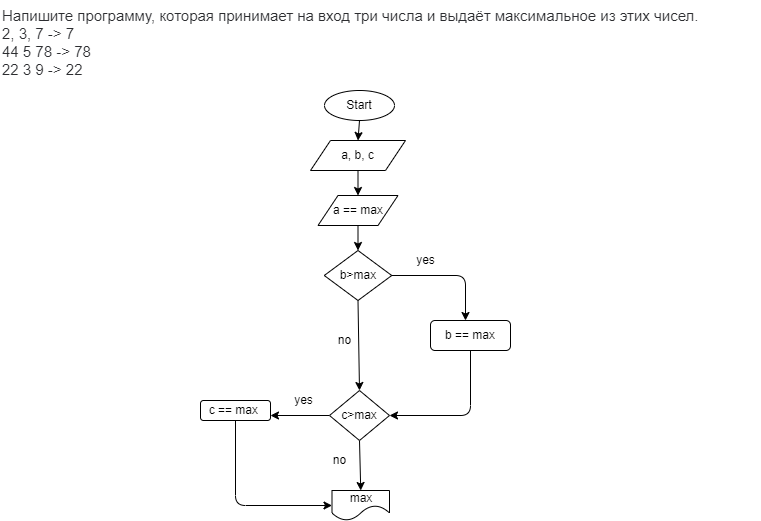

The diagram above was exported from draw.io. Its source (the exported page's mxGraphModel, read from the mxfile embedded in the PNG):
<mxGraphModel dx="961" dy="574" grid="1" gridSize="10" guides="1" tooltips="1" connect="1" arrows="1" fold="1" page="1" pageScale="1" pageWidth="827" pageHeight="1169" math="0" shadow="0">
  <root>
    <mxCell id="0" />
    <mxCell id="1" parent="0" />
    <mxCell id="2" value="&lt;p style=&quot;box-sizing: border-box; margin: 0px; font-weight: 400; color: rgb(44, 45, 48); font-family: roboto, &amp;quot;san francisco&amp;quot;, &amp;quot;helvetica neue&amp;quot;, helvetica, arial; font-size: 15px; font-style: normal; letter-spacing: normal; text-indent: 0px; text-transform: none; word-spacing: 0px; background-color: rgb(255, 255, 255);&quot;&gt;Напишите программу, которая принимает на вход три числа и выдаёт максимальное из этих чисел.&lt;/p&gt;&lt;p style=&quot;box-sizing: border-box; margin: 0px; font-weight: 400; color: rgb(44, 45, 48); font-family: roboto, &amp;quot;san francisco&amp;quot;, &amp;quot;helvetica neue&amp;quot;, helvetica, arial; font-size: 15px; font-style: normal; letter-spacing: normal; text-indent: 0px; text-transform: none; word-spacing: 0px; background-color: rgb(255, 255, 255);&quot;&gt;2, 3, 7 -&amp;gt; 7&lt;br style=&quot;box-sizing: border-box&quot;&gt;44 5 78 -&amp;gt; 78&lt;br style=&quot;box-sizing: border-box&quot;&gt;22 3 9 -&amp;gt; 22&lt;/p&gt;" style="text;whiteSpace=wrap;html=1;" vertex="1" parent="1">
      <mxGeometry x="20" y="20" width="760" height="70" as="geometry" />
    </mxCell>
    <mxCell id="30" style="edgeStyle=none;html=1;exitX=0.5;exitY=1;exitDx=0;exitDy=0;entryX=0.5;entryY=0;entryDx=0;entryDy=0;" edge="1" parent="1" source="5" target="6">
      <mxGeometry relative="1" as="geometry" />
    </mxCell>
    <mxCell id="5" value="Start" style="ellipse;whiteSpace=wrap;html=1;" vertex="1" parent="1">
      <mxGeometry x="344" y="110" width="70" height="30" as="geometry" />
    </mxCell>
    <mxCell id="51" style="edgeStyle=none;html=1;exitX=0.5;exitY=1;exitDx=0;exitDy=0;entryX=0.5;entryY=0;entryDx=0;entryDy=0;" edge="1" parent="1" source="6" target="46">
      <mxGeometry relative="1" as="geometry" />
    </mxCell>
    <mxCell id="6" value="a, b, c" style="shape=parallelogram;perimeter=parallelogramPerimeter;whiteSpace=wrap;html=1;fixedSize=1;" vertex="1" parent="1">
      <mxGeometry x="330" y="160" width="95" height="30" as="geometry" />
    </mxCell>
    <mxCell id="47" style="edgeStyle=none;html=1;exitX=1;exitY=0.5;exitDx=0;exitDy=0;" edge="1" parent="1" source="8">
      <mxGeometry relative="1" as="geometry">
        <mxPoint x="485" y="340" as="targetPoint" />
        <Array as="points">
          <mxPoint x="485" y="295" />
        </Array>
      </mxGeometry>
    </mxCell>
    <mxCell id="53" style="edgeStyle=none;html=1;exitX=0.5;exitY=1;exitDx=0;exitDy=0;entryX=0.5;entryY=0;entryDx=0;entryDy=0;" edge="1" parent="1" source="8" target="20">
      <mxGeometry relative="1" as="geometry" />
    </mxCell>
    <mxCell id="8" value="b&amp;gt;max" style="rhombus;whiteSpace=wrap;html=1;" vertex="1" parent="1">
      <mxGeometry x="343.75" y="270" width="67.5" height="50" as="geometry" />
    </mxCell>
    <mxCell id="13" value="no" style="text;html=1;align=center;verticalAlign=middle;resizable=0;points=[];autosize=1;strokeColor=none;fillColor=none;" vertex="1" parent="1">
      <mxGeometry x="349" y="350" width="30" height="20" as="geometry" />
    </mxCell>
    <mxCell id="19" value="yes" style="text;html=1;align=center;verticalAlign=middle;resizable=0;points=[];autosize=1;strokeColor=none;fillColor=none;" vertex="1" parent="1">
      <mxGeometry x="430" y="270" width="30" height="20" as="geometry" />
    </mxCell>
    <mxCell id="59" style="edgeStyle=none;html=1;exitX=0;exitY=0.5;exitDx=0;exitDy=0;entryX=1;entryY=0.75;entryDx=0;entryDy=0;" edge="1" parent="1" source="20" target="58">
      <mxGeometry relative="1" as="geometry" />
    </mxCell>
    <mxCell id="62" style="edgeStyle=none;html=1;exitX=0.5;exitY=1;exitDx=0;exitDy=0;entryX=0.5;entryY=0;entryDx=0;entryDy=0;" edge="1" parent="1" source="20" target="61">
      <mxGeometry relative="1" as="geometry" />
    </mxCell>
    <mxCell id="20" value="c&amp;gt;max" style="rhombus;whiteSpace=wrap;html=1;" vertex="1" parent="1">
      <mxGeometry x="349" y="410" width="60" height="50" as="geometry" />
    </mxCell>
    <mxCell id="25" value="yes" style="text;html=1;align=center;verticalAlign=middle;resizable=0;points=[];autosize=1;strokeColor=none;fillColor=none;" vertex="1" parent="1">
      <mxGeometry x="307.5" y="410" width="30" height="20" as="geometry" />
    </mxCell>
    <mxCell id="45" value="no" style="text;html=1;align=center;verticalAlign=middle;resizable=0;points=[];autosize=1;strokeColor=none;fillColor=none;" vertex="1" parent="1">
      <mxGeometry x="343.75" y="470" width="30" height="20" as="geometry" />
    </mxCell>
    <mxCell id="52" style="edgeStyle=none;html=1;exitX=0.5;exitY=1;exitDx=0;exitDy=0;entryX=0.5;entryY=0;entryDx=0;entryDy=0;" edge="1" parent="1" source="46" target="8">
      <mxGeometry relative="1" as="geometry" />
    </mxCell>
    <mxCell id="46" value="a == max" style="shape=parallelogram;perimeter=parallelogramPerimeter;whiteSpace=wrap;html=1;fixedSize=1;" vertex="1" parent="1">
      <mxGeometry x="337.5" y="215" width="80" height="30" as="geometry" />
    </mxCell>
    <mxCell id="57" style="edgeStyle=none;html=1;exitX=0.5;exitY=1;exitDx=0;exitDy=0;entryX=1;entryY=0.5;entryDx=0;entryDy=0;" edge="1" parent="1" source="55" target="20">
      <mxGeometry relative="1" as="geometry">
        <Array as="points">
          <mxPoint x="490" y="435" />
        </Array>
      </mxGeometry>
    </mxCell>
    <mxCell id="55" value="&lt;span&gt;b == max&lt;/span&gt;" style="rounded=1;whiteSpace=wrap;html=1;" vertex="1" parent="1">
      <mxGeometry x="450" y="340" width="80" height="30" as="geometry" />
    </mxCell>
    <mxCell id="63" style="edgeStyle=none;html=1;exitX=0.5;exitY=1;exitDx=0;exitDy=0;entryX=0;entryY=0.5;entryDx=0;entryDy=0;" edge="1" parent="1" source="58" target="61">
      <mxGeometry relative="1" as="geometry">
        <Array as="points">
          <mxPoint x="255" y="525" />
        </Array>
      </mxGeometry>
    </mxCell>
    <mxCell id="58" value="&lt;span&gt;с == max&amp;nbsp;&lt;/span&gt;" style="rounded=1;whiteSpace=wrap;html=1;" vertex="1" parent="1">
      <mxGeometry x="220" y="420" width="70" height="20" as="geometry" />
    </mxCell>
    <mxCell id="61" value="max" style="shape=document;whiteSpace=wrap;html=1;boundedLbl=1;size=0.5;" vertex="1" parent="1">
      <mxGeometry x="351.5" y="510" width="57.5" height="30" as="geometry" />
    </mxCell>
  </root>
</mxGraphModel>